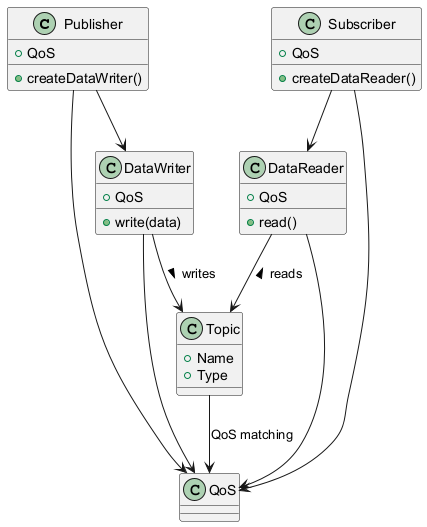

The diagram above was rendered by PlantUML. Its source (embedded in the PNG):
@startuml
class Publisher {
  +QoS
  +createDataWriter()
}

class Subscriber {
  +QoS
  +createDataReader()
}

class DataWriter {
  +QoS
  +write(data)
}

class DataReader {
  +QoS
  +read()
}

class Topic {
  +Name
  +Type
}

class QoS

Publisher --> DataWriter
DataWriter --> Topic : writes >
DataReader --> Topic : < reads
Subscriber --> DataReader
Publisher --> QoS
DataWriter --> QoS
Subscriber --> QoS
DataReader --> QoS
Topic --> QoS : QoS matching

@enduml